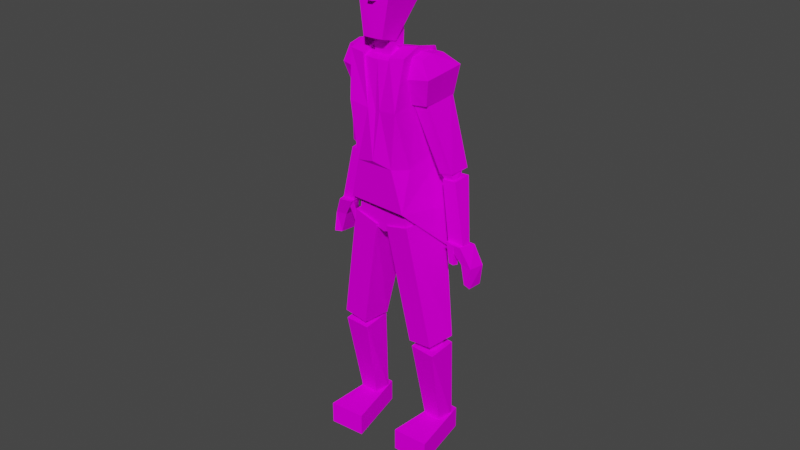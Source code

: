 # Source: harker3walk.blend  (saved by Blender 4.0.36; exported with 4.5.12 LTS)
import bpy
from mathutils import Matrix  # noqa: F401  (used for matrix-valued properties, if any)

bpy.ops.wm.read_factory_settings(use_empty=True)
scene = bpy.context.scene
scene.name = 'Scene'

# ---- collections
col_collection = bpy.data.collections.new('Collection'); scene.collection.children.link(col_collection)

# ---- images (referenced by path relative to the original .blend; pixels are not part of the script)
import os
ASSET_DIR = os.environ.get("B2B_ASSET_DIR", "")  # directory of the original .blend (textures are referenced by path, not embedded)
HERE = os.path.dirname(os.path.abspath(__file__))  # packed textures are extracted next to this script under _unpacked/

def load_image(name, relpath, width, height, colorspace="sRGB"):
    """Load a texture the original file referenced (path relative to the .blend, or extracted next to this script)."""
    p = next((c for c in (os.path.join(HERE, relpath), os.path.join(ASSET_DIR, relpath)) if relpath and os.path.exists(c)), "")
    if p:
        img = bpy.data.images.load(p, check_existing=True)
        img.name = name
    else:  # same state as the original file: an image datablock whose file is absent (Cycles renders it pink)
        img = bpy.data.images.new(name, width, height)
        img.source = "FILE"
        img.filepath = "//" + (relpath or name)
    img.colorspace_settings.name = colorspace
    return img
img_harkerpaint_png = load_image('harkerpaint.png', 'harkerpaint.png', 1024, 1024, 'sRGB')

# ---- materials (node trees are filled in below, after node groups)
mat_material = bpy.data.materials.new('Material')
mat_material.alpha_threshold = 0.0
mat_material.use_transparent_shadow = False
mat_material.line_color = (0.0, 0.0, 0.0, 1.0)

# ---- material node trees
mat_material.use_nodes = True; mat_material.node_tree.nodes.clear()
_N = mat_material.node_tree.nodes; _L = mat_material.node_tree.links
n0 = _N.new('ShaderNodeOutputMaterial'); n0.name = 'Material Output'; n0.location = (300, 300)
n1 = _N.new('ShaderNodeBsdfPrincipled'); n1.name = 'Principled BSDF'; n1.location = (10, 300)
n1.distribution = 'GGX'
n1.subsurface_method = 'BURLEY'
n1.inputs[2].default_value = 0.4746
n1.inputs[3].default_value = 1.45
n1.inputs[13].default_value = 0.0
n1.inputs[27].default_value = (0.0, 0.0, 0.0, 1.0)
n1.inputs[28].default_value = 1.0
n2 = _N.new('ShaderNodeTexImage'); n2.name = 'Image Texture'; n2.location = (-394, 214)
n2.image = img_harkerpaint_png
_L.new(n1.outputs[0], n0.inputs[0])
_L.new(n2.outputs[0], n1.inputs[0])
n0.is_active_output = True

# ---- world
world_world = bpy.data.worlds.new('World'); scene.world = world_world
world_world.use_nodes = True; world_world.node_tree.nodes.clear()
_N = world_world.node_tree.nodes; _L = world_world.node_tree.links
n0 = _N.new('ShaderNodeOutputWorld'); n0.name = 'World Output'; n0.location = (300, 300)
n1 = _N.new('ShaderNodeBackground'); n1.name = 'Background'; n1.location = (10, 300)
n1.inputs[0].default_value = (0.05088, 0.05088, 0.05088, 1.0)
_L.new(n1.outputs[0], n0.inputs[0])
n0.is_active_output = True
world_world.color = (0.05088, 0.05088, 0.05088)
world_world.use_sun_shadow = False
world_world.sun_shadow_jitter_overblur = 0.0

# ---- meshes
me_cube_002 = bpy.data.meshes.new('Cube.002')
me_cube_002.from_pydata([(-0.4061, -0.8822, -1.321), (-0.5982, -0.777, 0.8949), (-0.6276, 0.7286, -1.046), (-0.6157, 0.1189, 0.8952), (0.3418, -0.9299, -1.293), (0.4987, -0.7682, 0.9246), (0.568, 0.6896, -1.045), (0.498, 0.16, 0.9622), (-0.5307, -0.9156, -0.1017), (-0.6086, 0.4348, 0.106), (0.4974, 0.4264, 0.1517), (0.4408, -0.9532, -0.111), (-0.4932, -0.4626, -1.229), (-0.6126, -0.4003, 1.014), (0.4744, -0.5572, -1.371), (0.5026, -0.3594, 1.072), (0.4655, -0.3392, 0.003119), (-0.5654, -0.3129, -0.02185), (-0.6996, 0.6258, -2.344), (0.7673, 0.4857, -2.398), (-0.6128, -0.807, -2.206), (0.5292, -0.8676, -2.212), (-0.03184, 0.7204, -1.042), (-0.05758, 0.02323, 0.8798), (-0.05431, 0.3428, 0.09161), (-0.05306, -0.4703, 1.001), (0.005494, 0.6278, -2.404), (-0.8867, 0.892, -3.607), (0.9282, 0.7478, -3.699), (0.01959, 0.9129, -3.372), (-0.3, 0.7179, -1.048), (-0.3222, -0.8133, 0.8698), (-0.1719, -0.8896, -0.169), (-0.3547, 0.5831, -2.37), (-0.3384, 0.03762, 0.8722), (-0.3333, 0.3675, 0.08966), (-0.3343, -0.4597, 0.996), (-0.5653, 0.9243, -3.574), (0.2182, 0.06761, 0.912), (0.2362, 0.3675, 0.1167), (0.2228, -0.4341, 1.028), (0.2386, 0.7053, -1.044), (0.2228, -0.8074, 0.8862), (0.08393, -0.9003, -0.171), (0.3762, 0.5159, -2.391), (0.6408, 0.8263, -3.608), (-0.0201, -0.974, -1.202), (0.222, -0.7545, 0.8092), (-0.04759, -0.7717, 0.7885), (-0.03467, -0.8573, -0.2035), (-0.3358, -0.4026, 0.9231), (-0.05388, -0.4141, 0.9284), (-0.323, -0.7607, 0.7914), (0.2226, -0.3763, 0.957), (0.2573, 0.3185, 3.131), (0.1299, -0.48, 1.116), (0.2297, -0.5853, 3.083), (0.1404, -0.8879, 1.235), (-0.2995, 0.2909, 3.119), (-0.2442, -0.4978, 1.094), (-0.2676, -0.5871, 3.082), (-0.2384, -0.8951, 1.224), (0.2569, 0.169, 2.049), (-0.3499, -0.8883, 2.186), (0.2816, -0.8626, 2.199), (-0.3454, 0.1256, 2.017), (-0.3153, -0.7327, 2.636), (0.241, 0.2417, 2.561), (0.2628, -0.7141, 2.644), (-0.3072, 0.1974, 2.539), (-0.05485, -0.499, 1.1), (-0.01801, -0.586, 3.083), (-0.04671, -0.8969, 1.226), (-0.0201, 0.2992, 3.123), (-0.0453, 0.06548, 1.89), (-0.03222, -0.8807, 2.189), (-0.03097, 0.2863, 2.551), (-0.02488, -0.7271, 2.639), (-0.4099, -1.081, 2.452), (-0.3434, -1.038, 2.87), (-0.02231, -0.9931, 2.863), (-0.01534, -1.047, 2.668), (0.3122, -0.902, 2.906), (0.3632, -0.8989, 2.42), (-0.3711, -0.7332, 2.666), (-0.3603, -0.586, 3.111), (-0.3197, 0.2219, 3.083), (-0.3135, 0.2126, 2.604), (0.2597, 0.2492, 3.07), (0.2746, -0.5853, 3.097), (0.2804, 0.2543, 2.58), (0.3042, -0.7108, 2.659), (0.2025, 0.2909, 2.559), (0.2589, 0.2271, 2.07), (-0.2999, 0.2269, 2.515), (-0.3466, 0.183, 2.038), (-0.04506, 0.1218, 1.911), (-0.03102, 0.2647, 2.565), (-0.2113, -0.5986, 0.7241), (-0.2151, -0.6516, 1.501), (-0.2185, -0.2287, 0.8629), (-0.2188, -0.2304, 1.618), (0.1005, -0.5911, 0.7381), (0.1155, -0.637, 1.516), (0.0965, -0.2111, 0.8849), (0.1124, -0.2093, 1.637), (-0.5126, -0.7048, -2.633), (-0.464, -0.7044, -1.843), (-0.488, 0.3252, -2.563), (-0.4357, 0.4434, -1.91), (0.5161, -0.7052, -2.631), (0.448, -0.7046, -1.842), (0.4697, 0.3374, -2.573), (0.4571, 0.4538, -1.912), (-0.01002, 0.3844, -2.708), (0.01249, 0.4935, -1.92), (0.006458, -0.6891, -2.827), (-0.002953, -0.6942, -1.853), (-0.5545, -0.01417, -2.716), (-0.5034, -0.01214, -1.859), (0.5719, -0.006242, -2.726), (0.5015, -0.003793, -1.861), (-0.0001379, 0.03569, -1.871), (0.009327, 0.04439, -2.906), (-1.067, -0.5041, -5.248), (-0.5916, -0.7374, -2.523), (-1.001, 0.1347, -5.256), (-0.6815, 0.3697, -2.563), (-0.5897, -0.5184, -5.336), (-0.1213, -0.7408, -2.694), (-0.5239, 0.1204, -5.345), (-0.1364, 0.3986, -2.708), (-0.9179, -0.3081, -5.566), (-0.9319, -0.381, -5.175), (-0.8904, -0.0602, -5.566), (-0.951, 0.09811, -5.154), (-0.682, -0.3105, -5.579), (-0.6073, -0.3843, -5.191), (-0.6545, -0.06257, -5.578), (-0.6265, 0.09484, -5.171), (-1.057, -0.01741, -7.515), (-1.034, -0.5195, -5.425), (-1.016, 0.3355, -7.515), (-1.063, 0.1625, -5.392), (-0.7022, -0.02099, -7.533), (-0.5457, -0.5244, -5.45), (-0.661, 0.3319, -7.533), (-0.5748, 0.1576, -5.417), (-1.136, -0.9451, -8.034), (-1.136, -0.9451, -7.537), (-1.03, 0.4872, -7.962), (-1.03, 0.4872, -7.464), (-0.4582, -0.8741, -8.058), (-0.4582, -0.8741, -7.56), (-0.6771, 0.4872, -7.962), (-0.6771, 0.4872, -7.464), (0.4019, -0.4926, -0.0576), (0.3762, -0.5454, 0.9183), (0.4306, 0.196, -0.01923), (0.3731, 0.05195, 0.9144), (0.7449, -0.4589, -0.02431), (0.6729, -0.4956, 0.8696), (0.7975, 0.2935, 0.03509), (0.6744, 0.1275, 0.8835), (0.3618, -0.6648, 0.4728), (0.373, 0.151, 0.5381), (0.8805, 0.3566, 0.6379), (0.8522, -0.5767, 0.5434), (0.4221, -0.1811, -0.04448), (0.3759, -0.2782, 0.9707), (0.7705, -0.1158, -0.0002122), (0.6768, -0.2103, 0.9358), (0.8708, -0.1615, 0.5883), (0.3692, -0.3194, 0.4969), (-1.15, -0.04814, -1.397), (-0.8438, -0.489, 0.2529), (-1.153, 0.4393, -1.354), (-0.8811, 0.1602, 0.3933), (-0.8923, -0.0931, -1.46), (-0.5725, -0.5375, 0.1329), (-0.8995, 0.3929, -1.419), (-0.6026, 0.05152, 0.2673), (-1.178, 0.06303, -1.599), (-1.076, -0.03762, -1.328), (-1.18, 0.2683, -1.578), (-1.121, 0.3614, -1.257), (-1.027, 0.04515, -1.613), (-0.8877, -0.06439, -1.353), (-1.03, 0.2505, -1.593), (-0.9309, 0.3332, -1.283), (1.038, -0.05872, -1.46), (0.7117, -0.4224, 0.08933), (1.057, 0.3953, -1.443), (0.762, 0.2583, 0.234), (0.7976, -0.08922, -1.499), (0.4612, -0.4551, 0.005598), (0.8117, 0.3643, -1.482), (0.4959, 0.1736, 0.1364), (1.066, 0.004269, -1.65), (0.9752, -0.07186, -1.406), (1.065, 0.1817, -1.647), (1.022, 0.2721, -1.373), (0.9017, -0.01299, -1.67), (0.7714, -0.09369, -1.438), (0.9017, 0.1646, -1.667), (0.8148, 0.2488, -1.406), (-0.8231, -0.4203, -0.06864), (-0.8516, -0.4777, 0.8385), (-0.8837, 0.3059, -0.03926), (-0.8618, 0.1497, 0.8321), (-0.4819, -0.4726, -0.09686), (-0.4678, -0.5834, 0.8538), (-0.5212, 0.1969, -0.08001), (-0.4769, -0.01118, 0.8323), (-0.9353, -0.571, 0.4816), (-0.9775, 0.3236, 0.5382), (-0.4762, 0.1142, 0.4647), (-0.4469, -0.6689, 0.4252), (-0.8525, -0.08838, -0.06222), (-0.8604, -0.1996, 0.8875), (-0.5061, -0.1691, -0.09658), (-0.4748, -0.3348, 0.8957), (-0.4649, -0.3433, 0.433), (-0.9613, -0.1808, 0.4981), (0.417, -0.4537, -5.346), (0.08671, -0.7229, -2.671), (0.4984, 0.1821, -5.319), (0.1008, 0.4276, -2.68), (0.8963, -0.486, -5.284), (0.5589, -0.7673, -2.541), (0.9777, 0.1498, -5.257), (0.6508, 0.3402, -2.568), (0.5167, -0.1965, -5.641), (0.5, -0.2686, -5.249), (0.5535, 0.04979, -5.641), (0.4988, 0.2111, -5.229), (0.7523, -0.211, -5.653), (0.8241, -0.2886, -5.266), (0.789, 0.03528, -5.653), (0.8229, 0.1911, -5.245), (0.4239, 0.1076, -7.597), (0.4281, -0.3952, -5.508), (0.4783, 0.458, -7.597), (0.4246, 0.2876, -5.475), (0.7785, 0.08572, -7.616), (0.916, -0.4253, -5.533), (0.8329, 0.4361, -7.615), (0.9125, 0.2576, -5.5), (0.3246, -0.809, -8.018), (0.3246, -0.809, -7.52), (0.484, 0.6166, -7.945), (0.484, 0.6166, -7.447), (1.004, -0.7729, -8.041), (1.004, -0.7729, -7.543), (0.8365, 0.5984, -7.945), (0.8365, 0.5984, -7.447), (-1.133, -0.1071, -2.803), (-0.9444, -0.06478, -1.578), (-1.187, 0.125, -2.804), (-0.9842, 0.4202, -1.549), (-1.411, -0.08498, -2.839), (-1.183, -0.04945, -1.574), (-1.468, 0.1505, -2.835), (-1.224, 0.434, -1.546), (1.33, -0.1107, -2.96), (1.096, -0.05806, -1.602), (1.336, 0.08836, -2.943), (1.117, 0.3499, -1.569), (1.038, -0.1361, -2.92), (0.8495, -0.07765, -1.603), (1.045, 0.06076, -2.909), (0.8674, 0.3277, -1.57), (1.503, -0.1353, -3.769), (1.322, -0.1955, -2.897), (1.492, 0.2311, -3.798), (1.391, 0.1752, -2.919), (1.354, -0.08723, -3.757), (1.017, -0.2213, -2.853), (1.345, 0.2809, -3.792), (1.082, 0.1442, -2.884), (1.516, -0.146, -3.317), (1.546, 0.2184, -3.341), (1.337, 0.2369, -3.321), (1.307, -0.1273, -3.29), (1.163, -0.01587, -3.397), (1.181, -0.0001569, -2.954), (1.093, -0.04931, -3.36), (1.05, -0.0154, -2.894), (1.167, -0.1735, -3.346), (1.179, -0.2063, -2.892), (1.096, -0.2056, -3.308), (1.047, -0.2203, -2.829), (-1.586, -0.1505, -3.638), (-1.396, -0.2073, -2.784), (-1.583, 0.2364, -3.671), (-1.471, 0.1778, -2.805), (-1.447, -0.09809, -3.627), (-1.092, -0.2318, -2.743), (-1.447, 0.2909, -3.666), (-1.163, 0.1473, -2.772), (-1.56, -0.1083, -3.186), (-1.598, 0.2742, -3.213), (-1.344, 0.2497, -3.184), (-1.306, -0.1293, -3.149), (-1.099, 0.08218, -3.264), (-1.152, 0.04837, -2.84), (-1.158, 0.05218, -3.289), (-1.281, 0.04465, -2.889), (-1.053, -0.07917, -3.208), (-1.086, -0.1622, -2.771), (-1.112, -0.1084, -3.233), (-1.212, -0.1667, -2.821), (0.2501, 0.4573, 3.408), (0.2313, -0.2821, 3.64), (-0.2772, 0.4704, 3.38), (-0.3188, -0.2542, 3.618), (0.3328, 0.2748, 2.463), (-0.4933, -0.6959, 2.984), (0.3312, -0.7347, 3.014), (-0.3839, 0.2458, 2.386), (0.4557, 0.5577, 2.472), (-0.6287, -0.932, 3.067), (0.4961, -0.9959, 3.122), (-0.4982, 0.5211, 2.363), (0.4923, 0.7178, 2.557), (-0.6777, -0.9359, 3.177), (0.5358, -1.007, 3.236), (-0.5256, 0.6786, 2.444), (-0.523, -0.6092, 3.355), (0.3817, 0.5283, 2.878), (0.3571, -0.6513, 3.384), (-0.4085, 0.5003, 2.809), (-0.04351, -0.2997, 3.63), (-0.01428, 0.5207, 3.393), (-0.02977, 0.2988, 2.418), (-0.1013, -0.7993, 3.068), (-0.02972, 0.6103, 2.406), (-0.06126, -1.102, 3.096), (-0.02607, 0.7934, 2.491), (-0.06482, -1.114, 3.208), (-0.01732, 0.5777, 2.839), (-0.1088, -0.6991, 3.437), (0.3257, 0.09226, 3.525), (-0.3854, 0.1205, 3.503), (0.4877, -0.1687, 2.729), (-0.5485, -0.1902, 2.659), (0.7147, -0.1083, 2.826), (-0.7858, -0.1235, 2.735), (0.7897, -0.0447, 2.923), (-0.8571, -0.05137, 2.83), (0.544, -0.03005, 3.117), (-0.5989, -0.02343, 3.061), (-0.02956, 0.1209, 3.514), (-0.0869, -0.9952, 1.955), (-0.0297, -0.8591, 2.355), (-0.1237, -0.8577, 1.93), (-0.0306, -0.7841, 2.347), (0.01237, -0.9913, 1.956), (0.04313, -0.8506, 1.932)], [], [(17, 13, 3, 9), (39, 38, 7, 10), (16, 15, 5, 11), (32, 31, 1, 8), (36, 13, 1, 31), (14, 16, 11, 4), (41, 39, 10, 6), (12, 17, 9, 2), (0, 8, 17, 12), (6, 10, 16, 14), (34, 3, 13, 36), (41, 6, 19, 44), (10, 7, 15, 16), (8, 1, 13, 17), (12, 2, 18, 20), (6, 14, 21, 19), (30, 22, 26, 33), (38, 23, 25, 40), (30, 35, 24, 22), (25, 36, 50, 51), (31, 32, 52), (35, 34, 23, 24), (14, 4, 21), (20, 0, 12), (44, 19, 28, 45), (33, 26, 29, 37), (18, 33, 37, 27), (9, 3, 34, 35), (2, 9, 35, 30), (2, 30, 33, 18), (23, 34, 36, 25), (43, 42, 47), (36, 31, 52, 50), (26, 44, 45, 29), (11, 5, 42, 43), (15, 40, 42, 5), (7, 38, 40, 15), (22, 41, 44, 26), (22, 24, 39, 41), (24, 23, 38, 39), (46, 43, 49), (53, 51, 48, 47), (43, 47, 48, 49), (46, 49, 32), (51, 50, 52, 48), (49, 48, 52, 32), (42, 40, 53, 47), (40, 25, 51, 53), (0, 46, 32, 8), (4, 11, 43, 46), (21, 4, 46, 0, 20), (20, 18, 27), (19, 21, 28), (73, 58, 60, 71), (77, 71, 80, 81), (60, 58, 86, 85), (70, 55, 57, 72), (56, 68, 91, 89), (76, 73, 54, 67), (70, 74, 62, 55), (55, 62, 64, 57), (61, 63, 65, 59), (72, 75, 63, 61), (65, 69, 94, 95), (62, 67, 68, 64), (63, 66, 69, 65), (75, 77, 66, 63), (64, 68, 77, 75), (74, 65, 95, 96), (57, 64, 75, 72), (59, 65, 74, 70), (69, 58, 73, 76), (59, 70, 72, 61), (77, 68, 83, 81), (54, 73, 71, 56), (81, 80, 79, 78), (66, 77, 81, 78), (60, 66, 78, 79), (71, 60, 79, 80), (83, 82, 80, 81), (68, 56, 82, 83), (56, 71, 80, 82), (84, 85, 86, 87), (66, 60, 85, 84), (58, 69, 87, 86), (69, 66, 84, 87), (66, 78, 84), (90, 88, 89, 91), (54, 56, 89, 88), (68, 67, 90, 91), (67, 54, 88, 90), (96, 97, 92, 93), (95, 94, 97, 96), (76, 67, 92, 97), (62, 74, 96, 93), (69, 76, 97, 94), (67, 62, 93, 92), (98, 99, 101, 100), (100, 101, 105, 104), (104, 105, 103, 102), (102, 103, 99, 98), (100, 104, 102, 98), (105, 101, 99, 103), (118, 119, 109, 108), (114, 115, 113, 112), (120, 121, 111, 110), (116, 117, 107, 106), (123, 120, 110, 116), (122, 119, 107, 117), (121, 122, 117, 111), (118, 123, 116, 106), (110, 111, 117, 116), (108, 109, 115, 114), (108, 114, 123, 118), (113, 115, 122, 121), (115, 109, 119, 122), (114, 112, 120, 123), (112, 113, 121, 120), (106, 107, 119, 118), (124, 125, 127, 126), (126, 127, 131, 130), (130, 131, 129, 128), (128, 129, 125, 124), (126, 130, 128, 124), (131, 127, 125, 129), (132, 133, 135, 134), (134, 135, 139, 138), (138, 139, 137, 136), (136, 137, 133, 132), (134, 138, 136, 132), (139, 135, 133, 137), (140, 141, 143, 142), (142, 143, 147, 146), (146, 147, 145, 144), (144, 145, 141, 140), (142, 146, 144, 140), (147, 143, 141, 145), (148, 149, 151, 150), (150, 151, 155, 154), (154, 155, 153, 152), (152, 153, 149, 148), (150, 154, 152, 148), (155, 151, 149, 153), (173, 169, 159, 165), (165, 159, 163, 166), (172, 171, 161, 167), (167, 161, 157, 164), (168, 170, 160, 156), (171, 169, 157, 161), (160, 167, 164, 156), (170, 172, 167, 160), (158, 165, 166, 162), (168, 173, 165, 158), (156, 164, 173, 168), (162, 166, 172, 170), (163, 159, 169, 171), (158, 162, 170, 168), (166, 163, 171, 172), (164, 157, 169, 173), (174, 175, 177, 176), (176, 177, 181, 180), (180, 181, 179, 178), (178, 179, 175, 174), (176, 180, 178, 174), (181, 177, 175, 179), (182, 183, 185, 184), (184, 185, 189, 188), (188, 189, 187, 186), (186, 187, 183, 182), (184, 188, 186, 182), (189, 185, 183, 187), (190, 192, 193, 191), (192, 196, 197, 193), (196, 194, 195, 197), (194, 190, 191, 195), (192, 196, 194, 190), (197, 193, 191, 195), (198, 200, 201, 199), (200, 204, 205, 201), (204, 202, 203, 205), (202, 198, 199, 203), (200, 204, 202, 198), (205, 201, 199, 203), (223, 219, 209, 215), (215, 209, 213, 216), (222, 221, 211, 217), (217, 211, 207, 214), (218, 220, 210, 206), (221, 219, 207, 211), (210, 217, 214, 206), (220, 222, 217, 210), (208, 215, 216, 212), (218, 223, 215, 208), (206, 214, 223, 218), (212, 216, 222, 220), (213, 209, 219, 221), (208, 212, 220, 218), (216, 213, 221, 222), (214, 207, 219, 223), (224, 225, 227, 226), (226, 227, 231, 230), (230, 231, 229, 228), (228, 229, 225, 224), (226, 230, 228, 224), (231, 227, 225, 229), (232, 233, 235, 234), (234, 235, 239, 238), (238, 239, 237, 236), (236, 237, 233, 232), (234, 238, 236, 232), (239, 235, 233, 237), (240, 241, 243, 242), (242, 243, 247, 246), (246, 247, 245, 244), (244, 245, 241, 240), (242, 246, 244, 240), (247, 243, 241, 245), (248, 249, 251, 250), (250, 251, 255, 254), (254, 255, 253, 252), (252, 253, 249, 248), (250, 254, 252, 248), (255, 251, 249, 253), (256, 258, 259, 257), (258, 262, 263, 259), (262, 260, 261, 263), (260, 256, 257, 261), (258, 262, 260, 256), (263, 259, 257, 261), (264, 266, 267, 265), (266, 270, 271, 267), (270, 271, 269, 268), (268, 264, 265, 269), (266, 270, 268, 264), (271, 267, 265, 269), (280, 281, 275, 273), (281, 275, 279, 282), (282, 279, 277, 283), (283, 280, 273, 277), (274, 278, 276, 272), (279, 277, 273, 275), (276, 272, 280, 283), (278, 282, 283, 276), (274, 281, 282, 278), (272, 274, 281, 280), (284, 285, 287, 286), (286, 287, 291, 290), (290, 288, 289, 291), (288, 284, 285, 289), (286, 290, 288, 284), (291, 287, 285, 289), (300, 301, 295, 293), (301, 302, 299, 295), (302, 303, 297, 299), (303, 300, 293, 297), (294, 298, 296, 292), (299, 297, 293, 295), (296, 292, 300, 303), (298, 296, 303, 302), (294, 298, 302, 301), (292, 294, 301, 300), (304, 306, 307, 305), (306, 310, 311, 307), (310, 308, 309, 311), (308, 304, 305, 309), (306, 310, 308, 304), (311, 309, 305, 307), (352, 343, 315, 332), (341, 332, 315, 328), (351, 343, 314, 331), (350, 342, 313, 330), (340, 333, 312, 329), (345, 319, 323, 347), (334, 316, 320, 336), (335, 317, 321, 337), (344, 318, 322, 346), (347, 323, 327, 349), (336, 320, 324, 338), (337, 321, 325, 339), (346, 322, 326, 348), (334, 340, 329, 316), (344, 350, 330, 318), (345, 351, 331, 319), (335, 341, 328, 317), (318, 330, 341, 335), (319, 331, 340, 334), (322, 337, 339, 326), (323, 336, 338, 327), (318, 335, 337, 322), (319, 334, 336, 323), (331, 314, 333, 340), (330, 313, 332, 341), (342, 352, 332, 313), (312, 333, 352, 342), (317, 328, 351, 345), (316, 329, 350, 344), (320, 346, 348, 324), (321, 347, 349, 325), (316, 344, 346, 320), (317, 345, 347, 321), (329, 312, 342, 350), (328, 315, 343, 351), (333, 314, 343, 352), (353, 354, 356, 355), (355, 356, 358), (358, 356, 354, 357), (357, 354, 353), (355, 358, 357, 353)])
_uv = me_cube_002.uv_layers.new(name='UVMap')
_uv.uv.foreach_set('vector', [0.6018, 0.2564, 0.6042, 0.2393, 0.6155, 0.2401, 0.6175, 0.2545, 0.04139, 0.2993, 0.04139, 0.3592, 0.006929, 0.3592, 0.006929, 0.2994, 0.6091, 0.2999, 0.6113, 0.3218, 0.5972, 0.3168, 0.5892, 0.2967, 0.3512, 0.472, 0.3355, 0.5289, 0.3007, 0.5289, 0.3046, 0.4739, 0.5969, 0.2991, 0.5969, 0.3201, 0.5684, 0.3202, 0.5684, 0.2991, 0.6001, 0.2671, 0.6091, 0.2999, 0.5892, 0.2967, 0.5897, 0.2691, 0.04752, 0.2072, 0.04139, 0.2993, 0.0206, 0.3023, 0.02498, 0.2102, 0.5958, 0.2786, 0.6018, 0.2564, 0.6175, 0.2545, 0.6155, 0.2766, 0.5869, 0.2802, 0.5862, 0.2583, 0.6018, 0.2564, 0.5958, 0.2786, 0.6274, 0.2746, 0.629, 0.3031, 0.6091, 0.2999, 0.6001, 0.2671, 0.6253, 0.2991, 0.6253, 0.3201, 0.5969, 0.3201, 0.5969, 0.2991, 0.04752, 0.2072, 0.02498, 0.2102, 0.02557, 0.1081, 0.04403, 0.1061, 0.629, 0.3031, 0.6257, 0.3212, 0.6113, 0.3218, 0.6091, 0.2999, 0.5862, 0.2583, 0.5931, 0.2428, 0.6042, 0.2393, 0.6018, 0.2564, 0.5958, 0.2786, 0.6155, 0.2766, 0.6147, 0.3001, 0.5887, 0.3002, 0.6274, 0.2746, 0.6001, 0.2671, 0.5927, 0.2429, 0.6245, 0.243, 0.104, 0.2071, 0.07593, 0.2072, 0.07421, 0.1069, 0.1032, 0.1077, 0.6253, 0.2571, 0.6253, 0.2781, 0.5969, 0.2781, 0.5969, 0.2571, 0.104, 0.2071, 0.1103, 0.2992, 0.07586, 0.2992, 0.07593, 0.2072, 0.62, 0.2744, 0.62, 0.3123, 0.6126, 0.3122, 0.6126, 0.2743, 0.6035, 0.2797, 0.621, 0.2416, 0.608, 0.2811, 0.1103, 0.2992, 0.1103, 0.359, 0.07586, 0.3591, 0.07586, 0.2992, 0.5826, 0.3179, 0.6211, 0.3179, 0.594, 0.2277, 0.6107, 0.2583, 0.5959, 0.2918, 0.6107, 0.3001, 0.04403, 0.1061, 0.02557, 0.1081, 0.02283, 0.02012, 0.02961, 0.02343, 0.1032, 0.1077, 0.07421, 0.1069, 0.07382, 0.04096, 0.1153, 0.02574, 0.1316, 0.1093, 0.1032, 0.1077, 0.1153, 0.02574, 0.1382, 0.02312, 0.1448, 0.2991, 0.1448, 0.359, 0.1103, 0.359, 0.1103, 0.2992, 0.14, 0.2071, 0.1448, 0.2991, 0.1103, 0.2992, 0.104, 0.2071, 0.14, 0.2071, 0.104, 0.2071, 0.1032, 0.1077, 0.1316, 0.1093, 0.6253, 0.2781, 0.6253, 0.2991, 0.5969, 0.2991, 0.5969, 0.2781, 0.6131, 0.3142, 0.5889, 0.2613, 0.595, 0.2595, 0.6166, 0.3052, 0.6035, 0.2797, 0.608, 0.2811, 0.621, 0.3066, 0.07421, 0.1069, 0.04403, 0.1061, 0.02961, 0.02343, 0.07382, 0.04096, 0.429, 0.4708, 0.4279, 0.5421, 0.4085, 0.5464, 0.3878, 0.472, 0.5969, 0.2361, 0.5969, 0.2571, 0.5684, 0.2571, 0.5684, 0.2361, 0.6253, 0.2361, 0.6253, 0.2571, 0.5969, 0.2571, 0.5969, 0.2361, 0.07593, 0.2072, 0.04752, 0.2072, 0.04403, 0.1061, 0.07421, 0.1069, 0.07593, 0.2072, 0.07586, 0.2992, 0.04139, 0.2993, 0.04752, 0.2072, 0.07586, 0.2992, 0.07586, 0.3591, 0.04139, 0.3592, 0.04139, 0.2993, 0.3711, 0.3842, 0.3878, 0.472, 0.3704, 0.47, 0.3885, 0.4923, 0.3885, 0.515, 0.3577, 0.515, 0.3577, 0.4923, 0.3878, 0.472, 0.4085, 0.5426, 0.3706, 0.5426, 0.3704, 0.47, 0.3711, 0.3842, 0.3704, 0.47, 0.3512, 0.472, 0.3885, 0.515, 0.3885, 0.5377, 0.3577, 0.5377, 0.3577, 0.515, 0.3704, 0.47, 0.3706, 0.5426, 0.3326, 0.5426, 0.3512, 0.472, 0.5889, 0.2613, 0.607, 0.2265, 0.6131, 0.2247, 0.595, 0.2595, 0.62, 0.2365, 0.62, 0.2744, 0.6126, 0.2743, 0.6126, 0.2364, 0.3167, 0.3726, 0.3711, 0.3842, 0.3512, 0.472, 0.3015, 0.4739, 0.4237, 0.3752, 0.4241, 0.4683, 0.3878, 0.472, 0.3711, 0.3842, 0.6277, 0.2365, 0.564, 0.2412, 0.5577, 0.2766, 0.5663, 0.3134, 0.6277, 0.3216, 0.5887, 0.3002, 0.6147, 0.3001, 0.6175, 0.3208, 0.6245, 0.243, 0.5927, 0.2429, 0.6179, 0.232, 0.5777, 0.5641, 0.6073, 0.5633, 0.6096, 0.6514, 0.5801, 0.6522, 0.1498, 0.9546, 0.1498, 0.9995, 0.1159, 0.9678, 0.1157, 0.9475, 0.6096, 0.6514, 0.6073, 0.5633, 0.6142, 0.5634, 0.6205, 0.6511, 0.185, 0.886, 0.1517, 0.886, 0.1517, 0.8085, 0.185, 0.8085, 0.2944, 0.7891, 0.2944, 0.8339, 0.289, 0.8335, 0.289, 0.7888, 0.3416, 0.9131, 0.2982, 0.9128, 0.2982, 0.8833, 0.3416, 0.8754, 0.5348, 0.7434, 0.6093, 0.7427, 0.6205, 0.7884, 0.5348, 0.7767, 0.1518, 0.43, 0.2387, 0.3838, 0.2386, 0.5263, 0.1517, 0.5075, 0.1294, 0.3767, 0.148, 0.4628, 0.005428, 0.4623, 0.0518, 0.3764, 0.3405, 0.5464, 0.3403, 0.6319, 0.2945, 0.6319, 0.3071, 0.5464, 0.005428, 0.4623, 0.02085, 0.5057, 0.01651, 0.5039, 0.0, 0.4642, 0.2387, 0.3838, 0.2817, 0.3994, 0.2819, 0.5147, 0.2386, 0.5263, 0.148, 0.4628, 0.1362, 0.5064, 0.02085, 0.5057, 0.005428, 0.4623, 0.3403, 0.6319, 0.3404, 0.6759, 0.3027, 0.6759, 0.2945, 0.6319, 0.3862, 0.6319, 0.3781, 0.6759, 0.3404, 0.6759, 0.3403, 0.6319, 0.2832, 0.8347, 0.2835, 0.7888, 0.289, 0.7888, 0.2887, 0.8346, 0.3738, 0.5464, 0.3862, 0.6319, 0.3403, 0.6319, 0.3405, 0.5464, 0.5348, 0.7101, 0.6205, 0.6968, 0.6093, 0.7427, 0.5348, 0.7434, 0.3416, 0.9507, 0.2982, 0.9423, 0.2982, 0.9128, 0.3416, 0.9131, 0.2184, 0.886, 0.185, 0.886, 0.185, 0.8085, 0.2184, 0.8084, 0.4489, 0.9179, 0.4514, 0.8803, 0.4721, 0.8655, 0.4837, 0.9193, 0.5482, 0.5649, 0.5777, 0.5641, 0.5801, 0.6522, 0.5506, 0.653, 0.8773, 0.6148, 0.8575, 0.6132, 0.8579, 0.5744, 0.8999, 0.5633, 0.4464, 0.9555, 0.4489, 0.9179, 0.4837, 0.9193, 0.4837, 0.9712, 0.6999, 0.9233, 0.7331, 0.9541, 0.7331, 0.9971, 0.6978, 0.9738, 0.5801, 0.6522, 0.6096, 0.6514, 0.6088, 0.6793, 0.5795, 0.6768, 0.8999, 0.6681, 0.8519, 0.6539, 0.8575, 0.6132, 0.8773, 0.6148, 0.2331, 0.9128, 0.2331, 0.9576, 0.2068, 0.9323, 0.2202, 0.886, 0.5506, 0.653, 0.5801, 0.6522, 0.5795, 0.6768, 0.5532, 0.6755, 0.1369, 0.5089, 0.1248, 0.5524, 0.0368, 0.5524, 0.02182, 0.5112, 0.4416, 0.8199, 0.4416, 0.8646, 0.4304, 0.8654, 0.4342, 0.8213, 0.2982, 0.9423, 0.3416, 0.9507, 0.336, 0.9512, 0.2945, 0.9493, 0.02085, 0.5057, 0.1362, 0.5064, 0.1369, 0.5089, 0.02182, 0.5112, 0.4464, 0.9555, 0.4837, 0.9712, 0.4464, 0.9626, 0.9024, 0.8633, 0.8595, 0.8476, 0.859, 0.7594, 0.9024, 0.7479, 0.5482, 0.5649, 0.5506, 0.653, 0.5453, 0.6531, 0.543, 0.565, 0.4367, 0.6618, 0.4367, 0.5465, 0.4419, 0.5464, 0.4419, 0.6617, 0.3416, 0.8754, 0.2982, 0.8833, 0.2968, 0.8781, 0.3402, 0.8702, 0.6978, 0.8766, 0.752, 0.8825, 0.747, 0.9142, 0.7041, 0.9233, 0.7136, 0.8322, 0.752, 0.8456, 0.752, 0.8825, 0.6978, 0.8766, 0.4428, 0.6994, 0.4428, 0.7371, 0.4367, 0.7316, 0.4373, 0.6994, 0.2835, 0.8804, 0.2832, 0.8347, 0.2887, 0.8346, 0.289, 0.8804, 0.4428, 0.6618, 0.4428, 0.6994, 0.4373, 0.6994, 0.4385, 0.6628, 0.2817, 0.3994, 0.2387, 0.3838, 0.2407, 0.3784, 0.2819, 0.3931, 0.8519, 0.7392, 0.8519, 0.6681, 0.9164, 0.6682, 0.9164, 0.7393, 0.07798, 0.9475, 0.07798, 0.8792, 0.1331, 0.879, 0.1331, 0.9473, 0.7309, 0.2064, 0.7309, 0.1353, 0.7955, 0.1353, 0.7955, 0.2064, 0.2068, 0.886, 0.2068, 0.9524, 0.1517, 0.9525, 0.1517, 0.8861, 0.5314, 0.8958, 0.5865, 0.8959, 0.5865, 0.9579, 0.5314, 0.9578, 0.6205, 0.8964, 0.6756, 0.8964, 0.6756, 0.9583, 0.6205, 0.9583, 0.2295, 0.7472, 0.1517, 0.7473, 0.1543, 0.7138, 0.2116, 0.721, 0.4304, 0.823, 0.3649, 0.8234, 0.3631, 0.7803, 0.4202, 0.7803, 1.452e-05, 0.7223, 0.07785, 0.7223, 0.07784, 0.7835, 0.0, 0.7835, 0.5342, 0.7378, 0.4464, 0.7378, 0.4464, 0.6856, 0.5241, 0.6856, 0.3213, 0.728, 0.321, 0.6759, 0.3822, 0.6759, 0.3825, 0.728, 0.6778, 0.2682, 0.6778, 0.216, 0.739, 0.216, 0.739, 0.2682, 0.6778, 0.3204, 0.6778, 0.2682, 0.739, 0.2682, 0.739, 0.3204, 0.321, 0.7803, 0.3213, 0.728, 0.3825, 0.728, 0.3822, 0.7803, 0.5241, 0.79, 0.4464, 0.79, 0.4464, 0.7378, 0.5342, 0.7378, 0.424, 0.8665, 0.3668, 0.8665, 0.3649, 0.8234, 0.4304, 0.823, 0.2945, 0.773, 0.2947, 0.7298, 0.3213, 0.728, 0.321, 0.7803, 0.6446, 0.3123, 0.6446, 0.2692, 0.6778, 0.2682, 0.6778, 0.3204, 0.6446, 0.2692, 0.6446, 0.226, 0.6778, 0.216, 0.6778, 0.2682, 0.2947, 0.7298, 0.2945, 0.6867, 0.321, 0.6759, 0.3213, 0.728, 0.01741, 0.6961, 0.07474, 0.6889, 0.07785, 0.7223, 1.452e-05, 0.7223, 0.2295, 0.8083, 0.1517, 0.8084, 0.1517, 0.7473, 0.2295, 0.7472, 0.5405, 0.3765, 0.5405, 0.563, 0.4464, 0.5645, 0.4921, 0.3726, 0.6942, 0.1935, 0.6803, 0.0, 0.7309, 0.001922, 0.7309, 0.1949, 0.6322, 0.1889, 0.5861, 0.0, 0.6803, 0.0007045, 0.6803, 0.1843, 0.7484, 0.5633, 0.7484, 0.7479, 0.6978, 0.7479, 0.7116, 0.5633, 0.6809, 0.3229, 0.7171, 0.3204, 0.7171, 0.3691, 0.6809, 0.3715, 0.283, 0.9371, 0.2332, 0.939, 0.2332, 0.845, 0.283, 0.8432, 0.6659, 0.5202, 0.6957, 0.5158, 0.6957, 0.5521, 0.6652, 0.539, 0.8856, 0.3387, 0.892, 0.3693, 0.8673, 0.3693, 0.8677, 0.3387, 0.8493, 0.1513, 0.8797, 0.1381, 0.8797, 0.1745, 0.85, 0.1701, 0.6402, 0.3421, 0.6443, 0.3714, 0.6197, 0.3714, 0.6223, 0.3421, 0.6981, 0.2138, 0.6803, 0.2156, 0.6803, 0.1967, 0.6981, 0.1949, 0.9646, 0.95, 0.9892, 0.9488, 0.9892, 0.9852, 0.9646, 0.9864, 0.8251, 0.7243, 0.8002, 0.5633, 0.8519, 0.5652, 0.8519, 0.7263, 0.256, 0.6872, 0.2459, 0.5263, 0.283, 0.5266, 0.283, 0.6874, 0.8493, 0.0, 0.8493, 0.161, 0.7975, 0.1628, 0.8227, 0.002128, 0.2495, 0.8432, 0.2459, 0.6874, 0.283, 0.6874, 0.2764, 0.8432, 0.5408, 0.3691, 0.5408, 0.3421, 0.5676, 0.345, 0.5676, 0.3719, 0.2332, 0.9409, 0.2703, 0.939, 0.2703, 0.9908, 0.2332, 0.9927, 0.6157, 0.3143, 0.5889, 0.3129, 0.5889, 0.2352, 0.6157, 0.2366, 0.6055, 0.291, 0.6055, 0.2533, 0.6323, 0.2533, 0.6323, 0.291, 0.5965, 0.2336, 0.628, 0.2314, 0.628, 0.3181, 0.5965, 0.3203, 0.5936, 0.2424, 0.6313, 0.2435, 0.6313, 0.2949, 0.5936, 0.2938, 0.6004, 0.2264, 0.621, 0.2285, 0.6256, 0.3094, 0.5856, 0.3094, 0.5982, 0.2404, 0.6158, 0.2386, 0.6285, 0.3092, 0.5944, 0.3092, 0.6151, 0.2696, 0.6067, 0.2678, 0.6071, 0.2601, 0.6142, 0.2588, 0.6212, 0.2875, 0.6212, 0.3095, 0.591, 0.3044, 0.5706, 0.2876, 0.58, 0.2862, 0.598, 0.2834, 0.598, 0.3042, 0.58, 0.3153, 0.5602, 0.2667, 0.588, 0.2409, 0.6288, 0.2338, 0.6288, 0.2669, 0.58, 0.2707, 0.6306, 0.2707, 0.6306, 0.3057, 0.58, 0.3057, 0.598, 0.2834, 0.6245, 0.281, 0.6245, 0.3018, 0.598, 0.3042, 0.569, 0.305, 0.5602, 0.2667, 0.6288, 0.2669, 0.6197, 0.3052, 0.5872, 0.2729, 0.6131, 0.2694, 0.6131, 0.2971, 0.5889, 0.2943, 0.6144, 0.2538, 0.6212, 0.2875, 0.5706, 0.2876, 0.5769, 0.2539, 0.6251, 0.2701, 0.6151, 0.2696, 0.6142, 0.2588, 0.6251, 0.2617, 0.6251, 0.2785, 0.6159, 0.2803, 0.6151, 0.2696, 0.6251, 0.2701, 0.5854, 0.2515, 0.6131, 0.2418, 0.6131, 0.2694, 0.5872, 0.2729, 0.598, 0.2626, 0.6245, 0.2602, 0.6245, 0.281, 0.598, 0.2834, 0.58, 0.2357, 0.6306, 0.2357, 0.6306, 0.2707, 0.58, 0.2707, 0.58, 0.257, 0.598, 0.2626, 0.598, 0.2834, 0.58, 0.2862, 0.6159, 0.2803, 0.6083, 0.2755, 0.6067, 0.2678, 0.6151, 0.2696, 0.6234, 0.2242, 0.6234, 0.3112, 0.5795, 0.3118, 0.6009, 0.2223, 0.6006, 0.3239, 0.5942, 0.233, 0.6177, 0.2338, 0.6177, 0.3245, 0.6012, 0.3057, 0.5823, 0.2284, 0.6208, 0.2284, 0.6208, 0.3037, 0.6105, 0.2315, 0.6105, 0.3051, 0.59, 0.3053, 0.5956, 0.2316, 0.5943, 0.2503, 0.6217, 0.2484, 0.6217, 0.2852, 0.5943, 0.2871, 0.6213, 0.3022, 0.5835, 0.3036, 0.5835, 0.233, 0.6213, 0.2317, 0.5679, 0.2743, 0.5926, 0.2708, 0.5926, 0.3008, 0.5673, 0.2898, 0.5938, 0.2664, 0.5991, 0.2926, 0.5788, 0.2926, 0.579, 0.2664, 0.3202, 0.962, 0.3452, 0.9512, 0.3452, 0.9812, 0.3209, 0.9774, 0.6011, 0.2834, 0.6042, 0.3067, 0.5838, 0.3067, 0.5863, 0.2834, 0.5966, 0.2702, 0.6113, 0.2687, 0.6113, 0.2843, 0.5966, 0.2857, 0.6974, 0.9235, 0.6772, 0.9245, 0.6772, 0.8948, 0.6974, 0.8938, 0.6253, 0.2287, 0.604, 0.2268, 0.5835, 0.3118, 0.6253, 0.3113, 0.6006, 0.3179, 0.6176, 0.3182, 0.6176, 0.2275, 0.5942, 0.227, 0.6041, 0.3092, 0.6229, 0.3077, 0.6229, 0.2361, 0.5864, 0.2356, 0.6013, 0.3189, 0.6192, 0.3189, 0.6244, 0.228, 0.5998, 0.228, 0.6051, 0.2558, 0.6308, 0.2539, 0.6308, 0.2883, 0.6051, 0.2902, 0.5935, 0.2411, 0.6289, 0.2396, 0.6289, 0.3059, 0.5935, 0.3074, 0.5722, 0.2767, 0.5713, 0.2902, 0.5939, 0.3001, 0.5939, 0.2738, 0.595, 0.2799, 0.5784, 0.2799, 0.5782, 0.303, 0.6011, 0.303, 0.5939, 0.2834, 0.5947, 0.297, 0.6157, 0.3001, 0.6157, 0.2738, 0.622, 0.2818, 0.622, 0.2652, 0.6006, 0.2625, 0.6006, 0.2853, 0.5989, 0.2943, 0.5989, 0.3108, 0.5852, 0.3091, 0.5852, 0.2926, 0.5806, 0.2872, 0.6033, 0.2857, 0.6033, 0.312, 0.5806, 0.3135, 0.6038, 0.2818, 0.5857, 0.2773, 0.5868, 0.259, 0.6017, 0.2562, 0.5786, 0.2687, 0.5912, 0.2485, 0.6328, 0.2451, 0.6328, 0.2687, 0.6003, 0.2824, 0.5865, 0.2853, 0.5892, 0.2727, 0.6017, 0.2648, 0.5814, 0.2681, 0.5813, 0.2456, 0.6171, 0.2485, 0.628, 0.2681, 0.6345, 0.2797, 0.5839, 0.2797, 0.5839, 0.2447, 0.6345, 0.2447, 0.6203, 0.271, 0.5903, 0.2709, 0.5903, 0.2527, 0.6203, 0.2527, 0.5874, 0.2942, 0.5814, 0.2681, 0.628, 0.2681, 0.6218, 0.2942, 0.617, 0.2815, 0.6003, 0.2824, 0.6017, 0.2648, 0.617, 0.2678, 0.5858, 0.3049, 0.5786, 0.2687, 0.6328, 0.2687, 0.6259, 0.3049, 0.6277, 0.283, 0.6038, 0.2818, 0.6017, 0.2562, 0.6277, 0.2631, 0.6277, 0.3029, 0.6058, 0.3073, 0.6038, 0.2818, 0.6277, 0.283, 0.617, 0.2952, 0.5989, 0.3, 0.6003, 0.2824, 0.617, 0.2815, 0.6203, 0.2891, 0.5903, 0.2891, 0.5903, 0.2709, 0.6203, 0.271, 0.6345, 0.3147, 0.5839, 0.3147, 0.5839, 0.2797, 0.6345, 0.2797, 0.5989, 0.3, 0.5873, 0.2979, 0.5865, 0.2853, 0.6003, 0.2824, 0.6058, 0.3073, 0.5896, 0.2955, 0.5857, 0.2773, 0.6038, 0.2818, 0.2459, 0.5288, 0.2459, 0.713, 0.1517, 0.7138, 0.1975, 0.5263, 0.4324, 0.5464, 0.4367, 0.7406, 0.3862, 0.7406, 0.3957, 0.5464, 0.5867, 0.5633, 0.5405, 0.3726, 0.6348, 0.3737, 0.6348, 0.5608, 0.7199, 0.5572, 0.7061, 0.3726, 0.7565, 0.3726, 0.7565, 0.5572, 0.6446, 0.3227, 0.6809, 0.3204, 0.6809, 0.369, 0.6446, 0.3714, 0.8876, 0.003275, 0.9377, 0.0, 0.9377, 0.09378, 0.8876, 0.09706, 0.6354, 0.5201, 0.6652, 0.5158, 0.6652, 0.5522, 0.6348, 0.5388, 0.8486, 0.3694, 0.8427, 0.3387, 0.8673, 0.3387, 0.8665, 0.3694, 0.3862, 0.7536, 0.4166, 0.7406, 0.4166, 0.777, 0.3869, 0.7722, 0.1959, 0.9525, 0.1997, 0.9817, 0.1751, 0.9817, 0.178, 0.9525, 0.716, 0.2138, 0.6981, 0.2153, 0.6981, 0.1964, 0.716, 0.1949, 0.9401, 0.9504, 0.9646, 0.9488, 0.9646, 0.9852, 0.9401, 0.9868, 0.7817, 0.5335, 0.7565, 0.3726, 0.8083, 0.3744, 0.8083, 0.5355, 0.8157, 0.3501, 0.8056, 0.1892, 0.8427, 0.1896, 0.8427, 0.3504, 0.8002, 0.5633, 0.8002, 0.7243, 0.7484, 0.7262, 0.7738, 0.5655, 0.8099, 0.5282, 0.8083, 0.3726, 0.8454, 0.3726, 0.8369, 0.5282, 0.5676, 0.3691, 0.5676, 0.3421, 0.5944, 0.3446, 0.5944, 0.3715, 0.9375, 0.681, 0.9745, 0.6785, 0.9745, 0.7303, 0.9375, 0.7328, 0.6223, 0.3098, 0.5952, 0.3083, 0.5952, 0.2303, 0.6223, 0.2318, 0.631, 0.2549, 0.631, 0.2926, 0.6042, 0.2926, 0.6042, 0.2549, 0.6223, 0.3081, 0.5952, 0.3099, 0.5952, 0.2349, 0.6223, 0.233, 0.6312, 0.2998, 0.5935, 0.2986, 0.5935, 0.247, 0.6312, 0.2482, 0.5993, 0.2289, 0.621, 0.2312, 0.627, 0.3166, 0.5848, 0.3166, 0.5969, 0.2314, 0.6173, 0.2293, 0.6309, 0.3116, 0.5913, 0.3116, 0.6126, 0.2293, 0.6, 0.2316, 0.5874, 0.3084, 0.6126, 0.3063, 0.5912, 0.3037, 0.6073, 0.3039, 0.6073, 0.2204, 0.5897, 0.2202, 0.6038, 0.3166, 0.6191, 0.3195, 0.6191, 0.2266, 0.5887, 0.224, 0.5956, 0.2981, 0.6084, 0.2981, 0.6084, 0.2323, 0.5944, 0.2322, 0.6024, 0.2907, 0.6024, 0.2694, 0.6206, 0.2714, 0.6206, 0.2926, 0.5951, 0.2585, 0.6183, 0.2573, 0.6183, 0.2934, 0.5951, 0.2945, 0.6032, 0.3291, 0.6155, 0.3244, 0.6155, 0.2275, 0.591, 0.2339, 0.5992, 0.3213, 0.6155, 0.3213, 0.6156, 0.2363, 0.5978, 0.2363, 0.6099, 0.2427, 0.6099, 0.3044, 0.5942, 0.3003, 0.602, 0.2396, 0.6214, 0.2275, 0.6039, 0.2276, 0.6022, 0.3189, 0.6214, 0.3188, 0.6164, 0.2998, 0.6164, 0.2814, 0.6294, 0.2823, 0.6294, 0.3007, 0.5935, 0.2743, 0.6178, 0.276, 0.6178, 0.3068, 0.5935, 0.3052, 0.9964, 0.3803, 0.9686, 0.3815, 0.969, 0.4114, 0.9977, 0.4093, 0.6721, 0.8239, 0.6732, 0.7931, 0.6962, 0.789, 0.6872, 0.8212, 0.9672, 0.1539, 0.968, 0.1236, 0.9967, 0.1238, 0.9951, 0.1534, 0.06657, 0.9333, 0.05164, 0.9298, 0.05279, 0.9604, 0.07547, 0.9661, 0.229, 0.8364, 0.2184, 0.8418, 0.2184, 0.8139, 0.229, 0.8084, 0.2068, 0.959, 0.2068, 0.9878, 0.2301, 0.9864, 0.2301, 0.9576, 0.07547, 0.9027, 0.06453, 0.9003, 0.05164, 0.9298, 0.06657, 0.9333, 0.9688, 0.1867, 0.9672, 0.1539, 0.9951, 0.1534, 0.9967, 0.1853, 0.6853, 0.8548, 0.6721, 0.8239, 0.6872, 0.8212, 0.6962, 0.8528, 0.9977, 0.3483, 0.97, 0.3485, 0.9686, 0.3815, 0.9964, 0.3803, 0.7005, 0.5527, 0.6957, 0.5189, 0.7056, 0.5158, 0.7056, 0.5513, 0.5317, 0.79, 0.5317, 0.8256, 0.515, 0.8258, 0.5192, 0.7902, 0.5384, 0.6419, 0.5334, 0.6404, 0.5286, 0.6748, 0.5384, 0.6778, 0.5192, 0.8599, 0.5315, 0.8608, 0.5315, 0.827, 0.515, 0.8258, 0.54, 0.6845, 0.54, 0.6968, 0.5348, 0.6955, 0.5348, 0.6832, 0.758, 0.7276, 0.758, 0.7441, 0.7484, 0.7427, 0.7484, 0.7262, 0.9619, 0.1559, 0.9326, 0.1574, 0.9372, 0.1871, 0.9672, 0.1848, 0.8571, 0.9415, 0.8388, 0.9436, 0.8339, 0.9742, 0.8571, 0.9714, 0.5865, 0.9407, 0.6158, 0.9398, 0.6189, 0.9106, 0.5887, 0.9107, 0.988, 0.4468, 0.9701, 0.4423, 0.9686, 0.4713, 0.9912, 0.4771, 0.2184, 0.8474, 0.2283, 0.8418, 0.2283, 0.8715, 0.2184, 0.8771, 0.1517, 0.9538, 0.1517, 0.984, 0.1751, 0.9827, 0.1751, 0.9525, 0.9912, 0.4141, 0.9812, 0.4114, 0.9701, 0.4423, 0.988, 0.4468, 0.5894, 0.974, 0.6189, 0.9722, 0.6158, 0.9398, 0.5865, 0.9407, 0.8479, 0.9091, 0.8376, 0.9101, 0.8388, 0.9436, 0.8571, 0.9415, 0.9672, 0.1236, 0.9375, 0.1242, 0.9326, 0.1574, 0.9619, 0.1559, 0.5312, 0.8612, 0.5261, 0.8608, 0.5213, 0.895, 0.5315, 0.895, 0.9329, 0.6681, 0.9205, 0.6695, 0.9164, 0.7012, 0.9329, 0.6993, 0.8386, 0.5282, 0.8337, 0.5285, 0.8327, 0.5629, 0.8428, 0.5629, 0.1371, 0.9117, 0.1493, 0.9141, 0.1493, 0.8821, 0.1331, 0.879, 0.6737, 0.2012, 0.6737, 0.1889, 0.6788, 0.1908, 0.6788, 0.2032, 0.7527, 0.3669, 0.7625, 0.367, 0.7625, 0.3505, 0.7527, 0.3504, 0.5987, 0.2602, 0.6202, 0.2576, 0.6197, 0.2831, 0.6032, 0.2881, 0.6073, 0.3186, 0.6032, 0.2881, 0.6197, 0.2831, 0.6359, 0.3083, 0.608, 0.278, 0.6326, 0.2762, 0.6329, 0.2978, 0.6085, 0.3168, 0.6038, 0.273, 0.5795, 0.2728, 0.5793, 0.2506, 0.6037, 0.2331, 0.6068, 0.2733, 0.6067, 0.3079, 0.5898, 0.3081, 0.5772, 0.2736, 0.6163, 0.2799, 0.6148, 0.2561, 0.6226, 0.2457, 0.6249, 0.2795, 0.6002, 0.2523, 0.5849, 0.2531, 0.5803, 0.2415, 0.602, 0.2401, 0.5945, 0.304, 0.6099, 0.3025, 0.6157, 0.3115, 0.5939, 0.3133, 0.5783, 0.2757, 0.5801, 0.2995, 0.5734, 0.3072, 0.5711, 0.2734, 0.5981, 0.2941, 0.5981, 0.2718, 0.6004, 0.2692, 0.6004, 0.2932, 0.602, 0.2401, 0.5803, 0.2415, 0.5794, 0.2365, 0.6028, 0.2347, 0.6154, 0.2746, 0.6156, 0.3124, 0.6087, 0.3154, 0.6084, 0.2746, 0.6005, 0.2456, 0.6007, 0.2682, 0.5983, 0.2692, 0.5981, 0.2449, 0.6071, 0.2486, 0.6068, 0.2733, 0.5772, 0.2736, 0.578, 0.2489, 0.6256, 0.2743, 0.6038, 0.273, 0.6037, 0.2331, 0.6257, 0.2343, 0.587, 0.2794, 0.608, 0.278, 0.6085, 0.3168, 0.5877, 0.3183, 0.5933, 0.2727, 0.6294, 0.272, 0.6297, 0.3135, 0.5937, 0.3137, 0.5937, 0.2315, 0.6297, 0.2302, 0.6294, 0.272, 0.5933, 0.2727, 0.6361, 0.2487, 0.6361, 0.2734, 0.6068, 0.2733, 0.6071, 0.2486, 0.6156, 0.237, 0.6154, 0.2746, 0.6084, 0.2746, 0.6087, 0.2341, 0.6226, 0.2457, 0.602, 0.2401, 0.6028, 0.2347, 0.6249, 0.2411, 0.5801, 0.2995, 0.5945, 0.304, 0.5939, 0.3133, 0.5734, 0.3072, 0.6148, 0.2561, 0.6002, 0.2523, 0.602, 0.2401, 0.6226, 0.2457, 0.6361, 0.2734, 0.6235, 0.308, 0.6067, 0.3079, 0.6068, 0.2733, 0.5773, 0.3186, 0.5862, 0.289, 0.6032, 0.2881, 0.6073, 0.3186, 0.5774, 0.2646, 0.5987, 0.2602, 0.6032, 0.2881, 0.5862, 0.289, 0.5776, 0.239, 0.5939, 0.2323, 0.5987, 0.2602, 0.5774, 0.2646, 0.5871, 0.2407, 0.6081, 0.2394, 0.608, 0.278, 0.587, 0.2794, 0.6257, 0.3147, 0.6039, 0.3133, 0.6038, 0.273, 0.6256, 0.2743, 0.6007, 0.2232, 0.6005, 0.2456, 0.5981, 0.2449, 0.5983, 0.2207, 0.5981, 0.3167, 0.5981, 0.2941, 0.6004, 0.2932, 0.6004, 0.3175, 0.5849, 0.2531, 0.5783, 0.2757, 0.5711, 0.2734, 0.5803, 0.2415, 0.6099, 0.3025, 0.6163, 0.2799, 0.6249, 0.2795, 0.6157, 0.3115, 0.6039, 0.3133, 0.5796, 0.2953, 0.5795, 0.2728, 0.6038, 0.273, 0.6081, 0.2394, 0.6329, 0.2546, 0.6326, 0.2762, 0.608, 0.278, 0.5939, 0.2323, 0.6111, 0.2331, 0.6202, 0.2576, 0.5987, 0.2602, 0.7171, 0.3598, 0.7277, 0.3205, 0.7372, 0.3204, 0.7372, 0.3598, 0.6721, 0.8938, 0.6847, 0.8548, 0.6974, 0.8938, 0.3617, 0.8703, 0.3617, 0.9092, 0.3523, 0.9092, 0.3416, 0.8702, 0.4304, 0.8199, 0.4378, 0.7803, 0.4451, 0.8199, 0.7995, 0.5355, 0.7995, 0.5608, 0.7792, 0.5555, 0.7792, 0.5407])
me_cube_002.materials.append(mat_material)
me_cube_002.use_remesh_fix_poles = True
me_cube_002.use_remesh_preserve_attributes = False
me_cube_002.use_mirror_vertex_groups = False
me_cube_002.update()
arm_armature = bpy.data.armatures.new('Armature')  # bones are not reproduced

# ---- objects
ob_cube_002 = bpy.data.objects.new('Cube.002', me_cube_002)
ob_armature = bpy.data.objects.new('Armature', arm_armature)

# ---- transforms, parenting, visibility, modifiers, constraints
ob_cube_002.parent = ob_armature
ob_cube_002.matrix_parent_inverse = Matrix(((1.0, -0.0, -0.0, -0.01651), (-0.0, 1.0, 0.0, 0.3581), (-0.0, -0.0, 1.0, -4.806), (-0.0, 0.0, -0.0, 1.0)))
ob_cube_002.location = (0.003872, 0.2462, 6.957)
ob_cube_002.scale = (1.025, 0.8743, 0.8743)
ob_cube_002.lineart.crease_threshold = 0.0
_vg = ob_cube_002.vertex_groups.new(name='Bone')
for _i, _w in zip([106, 107, 108, 109, 110, 111, 112, 113, 114, 115, 116, 117, 118, 119, 120, 121, 122, 123], [0.7912, 0.6681, 0.3008, 0.5207, 0.2185, 0.1484, 0.3603, 0.6003, 0.5294, 0.7006, 0.9283, 0.1068, 0.07366, 0.7064, 0.1054, 0.6472, 0.7547, 0.6929]): _vg.add([_i], _w, 'REPLACE')
_vg = ob_cube_002.vertex_groups.new(name='Bone.001')
for _i, _w in zip([0, 1, 2, 3, 4, 5, 6, 7, 8, 9, 10, 11, 12, 13, 14, 16, 17, 18, 19, 20, 21, 22, 24, 26, 27, 28, 29, 30, 31, 32, 33, 34, 35, 36, 37, 39, 41, 42, 43, 44, 45, 46, 47, 48, 49, 52, 106, 107, 108, 109, 110, 111, 112, 113, 114, 115, 117, 119, 121, 122], [0.8034, 0.03133, 0.3805, 0.04759, 0.7923, 0.002242, 0.2297, 0.006969, 0.06847, 0.09774, 0.06639, 0.05535, 0.8731, 0.03099, 0.8654, 0.01897, 0.08137, 0.5067, 0.4867, 0.7692, 0.8165, 0.2012, 0.05737, 0.4387, 0.3899, 0.3606, 0.401, 0.2798, 0.01646, 0.04252, 0.4616, 0.02021, 0.08367, 0.0003915, 0.3996, 0.06434, 0.1844, 0.0004493, 0.02931, 0.4451, 0.3764, 0.4531, 0.0008038, 0.001232, 0.03702, 0.01431, 0.04483, 0.275, 0.09365, 0.2871, 0.1269, 0.7477, 0.06629, 0.1392, 0.06434, 0.1357, 0.8746, 0.1416, 0.1831, 0.1653]): _vg.add([_i], _w, 'REPLACE')
_vg = ob_cube_002.vertex_groups.new(name='Bone.002')
for _i, _w in zip([0, 1, 2, 3, 4, 5, 6, 7, 8, 9, 10, 11, 12, 13, 14, 15, 16, 17, 18, 19, 20, 21, 22, 23, 24, 25, 26, 27, 28, 29, 30, 31, 32, 33, 34, 35, 36, 37, 38, 39, 40, 41, 42, 43, 44, 45, 46, 47, 48, 49, 50, 51, 52, 53], [0.194, 0.6019, 0.5973, 0.7223, 0.2054, 0.6445, 0.76, 0.7919, 0.8906, 0.8302, 0.8818, 0.9156, 0.1233, 0.6007, 0.1325, 0.6471, 0.9436, 0.8806, 0.4814, 0.5039, 0.2259, 0.1802, 0.7843, 0.8223, 0.8934, 0.05276, 0.5497, 0.5965, 0.6267, 0.5864, 0.7006, 0.553, 0.9222, 0.5262, 0.7367, 0.8477, 0.4299, 0.5871, 0.8371, 0.8815, 0.4639, 0.8035, 0.5739, 0.9334, 0.5442, 0.611, 0.5438, 0.5724, 0.5097, 0.9335, 0.3884, 0.05516, 0.5555, 0.41]): _vg.add([_i], _w, 'REPLACE')
_vg = ob_cube_002.vertex_groups.new(name='Bone.003')
for _i, _w in zip([1, 3, 5, 7, 8, 9, 10, 11, 13, 15, 17, 23, 24, 25, 31, 32, 34, 35, 36, 38, 39, 40, 42, 43, 47, 48, 50, 51, 52, 53, 98, 99, 100, 101, 102, 103, 104, 105], [0.3574, 0.2289, 0.3294, 0.1796, 0.03185, 0.07207, 0.05177, 0.008195, 0.3588, 0.3307, 0.026, 0.1629, 0.04843, 0.9453, 0.4137, 0.01307, 0.2282, 0.0686, 0.5449, 0.1455, 0.05415, 0.5208, 0.4008, 0.003979, 0.4022, 0.4647, 0.589, 0.9423, 0.4123, 0.576, 0.95, 0.09821, 0.911, 0.0598, 0.9647, 0.06409, 0.9533, 0.03284]): _vg.add([_i], _w, 'REPLACE')
_vg = ob_cube_002.vertex_groups.new(name='Bone.004')
for _i, _w in zip([54, 55, 56, 57, 58, 59, 60, 61, 62, 63, 64, 65, 66, 67, 68, 69, 70, 71, 72, 73, 74, 75, 76, 77, 78, 79, 80, 81, 82, 83, 84, 85, 86, 87, 88, 89, 90, 91, 92, 93, 94, 95, 96, 97, 98, 99, 100, 101, 102, 103, 104, 105, 312, 313, 314, 315, 316, 317, 318, 319, 320, 321, 322, 323, 324, 325, 326, 327, 328, 329, 330, 331, 332, 333, 334, 335, 336, 337, 338, 339, 340, 341, 342, 343, 344, 345, 346, 347, 348, 349, 350, 351, 352, 353, 354, 355, 356, 357, 358], [1.0, 1.0, 1.0, 1.0, 1.0, 1.0, 1.0, 1.0, 1.0, 1.0, 1.0, 1.0, 1.0, 1.0, 1.0, 1.0, 1.0, 1.0, 1.0, 1.0, 1.0, 1.0, 1.0, 1.0, 1.0, 1.0, 1.0, 1.0, 1.0, 1.0, 1.0, 1.0, 1.0, 1.0, 1.0, 1.0, 1.0, 1.0, 1.0, 1.0, 1.0, 1.0, 1.0, 1.0, 0.0499, 0.9018, 0.08904, 0.9402, 0.02056, 0.9359, 0.04349, 0.9586, 1.0, 1.0, 1.0, 1.0, 1.0, 1.0, 1.0, 1.0, 1.0, 1.0, 1.0, 1.0, 1.0, 1.0, 1.0, 1.0, 1.0, 1.0, 1.0, 1.0, 1.0, 1.0, 1.0, 1.0, 1.0, 1.0, 1.0, 1.0, 1.0, 1.0, 1.0, 1.0, 1.0, 1.0, 1.0, 1.0, 1.0, 1.0, 1.0, 1.0, 1.0, 1.0, 1.0, 1.0, 1.0, 1.0, 1.0]): _vg.add([_i], _w, 'REPLACE')
_vg = ob_cube_002.vertex_groups.new(name='Bone.005')
for _i, _w in zip([156, 157, 158, 159, 160, 161, 162, 163, 164, 165, 166, 167, 168, 169, 170, 171, 172, 173, 190, 191, 192, 193, 194, 195, 196, 197, 198, 199, 200, 201, 202, 203, 204, 205], [1.0, 1.0, 1.0, 1.0, 1.0, 1.0, 1.0, 1.0, 1.0, 1.0, 1.0, 1.0, 1.0, 1.0, 1.0, 1.0, 1.0, 1.0, 1.0, 1.0, 1.0, 1.0, 1.0, 1.0, 1.0, 1.0, 0.1996, 0.3413, 0.2098, 0.4981, 0.1014, 0.357, 0.07147, 0.7442]): _vg.add([_i], _w, 'REPLACE')
_vg = ob_cube_002.vertex_groups.new(name='Bone.006')
for _i, _w in zip([198, 199, 200, 201, 202, 203, 204, 205, 265, 267, 268, 269, 271, 284, 285, 286, 287, 288, 289, 290, 291], [0.8004, 0.6587, 0.7902, 0.5019, 0.8986, 0.643, 0.9285, 0.2558, 0.9952, 0.3145, 0.9612, 0.04974, 0.9157, 0.1099, 0.1072, 0.1403, 0.482, 0.1303, 0.2063, 0.1411, 0.2866]): _vg.add([_i], _w, 'REPLACE')
_vg = ob_cube_002.vertex_groups.new(name='Bone.007')
for _i, _w in zip([19, 190, 192, 194, 196, 198, 199, 200, 202, 203, 264, 265, 266, 267, 268, 269, 270, 271, 272, 273, 274, 275, 276, 277, 278, 279, 280, 281, 282, 283, 284, 285, 286, 287, 288, 289, 290, 291], [0.0, 0.0, 0.0, 0.0, 0.0, 0.0, 0.0, 0.0, 0.0, 0.0, 1.0, 0.0, 1.0, 0.0, 1.0, 0.0, 1.0, 0.0, 1.0, 1.0, 1.0, 1.0, 1.0, 1.0, 1.0, 1.0, 1.0, 1.0, 1.0, 1.0, 0.8901, 0.8928, 0.8597, 0.6384, 0.8697, 0.7937, 0.8589, 0.7134]): _vg.add([_i], _w, 'REPLACE')
_vg = ob_cube_002.vertex_groups.new(name='Bone.011')
for _i, _w in zip([174, 175, 176, 177, 178, 179, 180, 181, 182, 183, 184, 185, 186, 187, 188, 189, 206, 207, 208, 209, 210, 211, 212, 213, 214, 215, 216, 217, 218, 219, 220, 221, 222, 223], [1.0, 1.0, 1.0, 1.0, 1.0, 1.0, 1.0, 1.0, 0.00241, 0.1693, 0.08877, 0.7849, 0.05589, 0.6274, 0.04712, 0.8494, 1.0, 1.0, 1.0, 1.0, 1.0, 1.0, 1.0, 1.0, 1.0, 1.0, 1.0, 1.0, 1.0, 1.0, 1.0, 1.0, 1.0, 1.0]): _vg.add([_i], _w, 'REPLACE')
_vg = ob_cube_002.vertex_groups.new(name='Bone.012')
for _i, _w in zip([176, 178, 180, 182, 183, 184, 185, 186, 187, 188, 189, 256, 257, 258, 259, 260, 261, 262, 263, 292, 293, 294, 295, 296, 297, 298, 299, 300, 301, 302, 303, 304, 305, 306, 307, 308, 309, 310, 311], [0.0, 0.0, 0.0, 1.0, 0.8307, 0.9985, 0.2151, 0.8074, 0.0, 0.3494, 0.0, 0.0003946, 0.9328, 0.0, 0.1221, 0.2219, 1.0, 0.3402, 0.9971, 0.0, 0.0, 0.0, 0.0, 0.0, 0.0006972, 0.0, 0.6266, 0.0, 0.0, 0.1506, 0.0, 0.07278, 0.0, 0.0, 0.0, 0.0, 4.329e-05, 0.0, 0.0171]): _vg.add([_i], _w, 'REPLACE')
_vg = ob_cube_002.vertex_groups.new(name='Bone.013')
for _i, _w in zip([2, 18, 30, 108, 118, 127, 174, 176, 178, 180, 182, 183, 184, 185, 186, 188, 256, 257, 258, 259, 260, 261, 262, 263, 292, 293, 294, 295, 296, 297, 298, 299, 300, 301, 302, 303, 304, 305, 306, 307, 308, 309, 310, 311], [0.0, 0.0, 0.0, 0.0, 0.0, 0.0, 0.0, 0.0, 0.0, 0.0, 0.0, 0.0, 0.0, 0.0, 0.0, 0.0, 1.0, 0.01533, 1.0, 0.0, 1.0, 0.0, 1.0, 0.0, 0.2427, 0.2243, 0.2903, 0.2267, 0.242, 0.2235, 0.3422, 0.2243, 0.225, 0.2323, 0.2259, 0.2225, 0.9272, 0.9248, 0.9227, 0.8387, 0.9363, 0.9211, 0.9352, 0.9184]): _vg.add([_i], _w, 'REPLACE')
_vg = ob_cube_002.vertex_groups.new(name='Bone.008')
for _i, _w in zip([108, 109, 110, 111, 112, 113, 114, 115, 116, 120, 121, 122, 123, 224, 225, 226, 227, 228, 229, 230, 231], [0.05925, 0.04003, 0.6492, 0.09895, 0.4932, 0.2098, 0.1891, 0.08571, 0.02058, 0.8606, 0.1484, 0.03388, 0.1436, 1.0, 1.0, 1.0, 1.0, 1.0, 1.0, 1.0, 1.0]): _vg.add([_i], _w, 'REPLACE')
_vg = ob_cube_002.vertex_groups.new(name='Bone.009')
for _i, _w in zip([226, 230, 232, 233, 234, 235, 236, 237, 238, 239, 240, 241, 242, 243, 244, 245, 246, 247], [0.0, 0.1755, 0.8109, 0.9996, 0.6515, 1.0, 0.1622, 1.0, 1.0, 1.0, 0.2696, 0.1711, 0.4662, 0.8514, 0.02884, 0.9982, 0.4604, 0.2681]): _vg.add([_i], _w, 'REPLACE')
_vg = ob_cube_002.vertex_groups.new(name='Bone.010')
for _i, _w in zip([4, 14, 25, 31, 46, 48, 50, 51, 52, 98, 102, 126, 130, 134, 135, 137, 138, 139, 143, 147, 211, 217, 226, 230, 232, 233, 234, 236, 237, 238, 239, 240, 241, 242, 243, 244, 245, 246, 247, 248, 249, 250, 251, 252, 253, 254, 255], [0.0, 0.0, 0.0, 0.0, 0.0, 0.0, 0.0, 0.0, 0.0, 0.0, 0.0, 0.0, 0.0, 0.0, 0.0, 0.0, 0.0, 0.0, 0.0, 0.0, 0.0, 0.0, 0.0, 0.0, 0.0, 0.0, 0.0, 0.0, 0.0, 0.0, 0.0, 0.7304, 0.0, 0.5338, 0.7324, 0.9606, 0.0, 0.5396, 0.0, 1.0, 1.0, 1.0, 1.0, 1.0, 1.0, 1.0, 1.0]): _vg.add([_i], _w, 'REPLACE')
_vg = ob_cube_002.vertex_groups.new(name='Bone.014')
for _i, _w in zip([106, 107, 108, 109, 112, 113, 114, 115, 118, 119, 122, 123, 124, 125, 126, 127, 128, 129, 130, 131, 132, 133, 134, 135, 136, 137, 138, 139, 147], [0.152, 0.04914, 0.5463, 0.1472, 0.08021, 0.05074, 0.2172, 0.07803, 0.9097, 0.1342, 0.02618, 0.1431, 0.8041, 0.9733, 0.9879, 0.8573, 0.9949, 0.9999, 0.8122, 0.6761, 0.06105, 0.4393, 0.1361, 0.8525, 0.0279, 0.9401, 0.02986, 0.4277, 0.07658]): _vg.add([_i], _w, 'REPLACE')
_vg = ob_cube_002.vertex_groups.new(name='Bone.015')
for _i, _w in zip([132, 133, 134, 135, 136, 137, 138, 139, 140, 141, 142, 143, 144, 145, 146, 147], [0.939, 0.8561, 0.8639, 0.1475, 0.961, 0.9427, 0.9601, 0.8979, 0.08574, 0.8974, 0.4589, 0.9853, 0.02613, 0.889, 0.4846, 0.9853]): _vg.add([_i], _w, 'REPLACE')
_vg = ob_cube_002.vertex_groups.new(name='Bone.016')
for _i, _w in zip([140, 141, 142, 144, 145, 146, 148, 149, 150, 151, 152, 153, 154, 155], [0.9143, 0.1026, 0.5411, 0.9619, 0.111, 0.5154, 1.0, 1.0, 1.0, 1.0, 1.0, 1.0, 1.0, 1.0]): _vg.add([_i], _w, 'REPLACE')
_m = ob_cube_002.modifiers.new('Armature', 'ARMATURE')
_m.object = ob_armature
ob_armature.location = (0.01651, -0.3581, 4.806)
ob_armature.show_in_front = True
ob_armature.lineart.crease_threshold = 0.0

# ---- collection membership
col_collection.objects.link(ob_cube_002)
col_collection.objects.link(ob_armature)

# ---- scene / render settings (as saved in the file)
scene.frame_start = 1; scene.frame_end = 20; scene.frame_set(1)
scene.render.engine = 'BLENDER_EEVEE_NEXT'
scene.cycles.use_denoising = False
scene.cycles.samples = 128
scene.cycles.sampling_pattern = 'TABULATED_SOBOL'
scene.cycles.use_adaptive_sampling = False
scene.cycles.use_light_tree = False
scene.view_settings.view_transform = 'Filmic'
bpy.context.view_layer.update()

# ---- added for rendering (the .blend has no active camera and no usable light): camera, sun
cam_auto = bpy.data.cameras.new('AutoCamera')
cam_auto.lens = 50.0
cam_auto.sensor_width = 36.0
cam_auto.clip_end = 1000.0
ob_auto_camera = bpy.data.objects.new('AutoCamera', cam_auto)
scene.collection.objects.link(ob_auto_camera)
ob_auto_camera.location = (11.3158, -13.4863, 13.4799)
ob_auto_camera.rotation_euler = (1.09748, -7.21219e-08, 0.694738)
scene.camera = ob_auto_camera
light_auto_sun = bpy.data.lights.new('AutoSun', 'SUN')
light_auto_sun.energy = 3.0
light_auto_sun.angle = 0.0523599
ob_auto_sun = bpy.data.objects.new('AutoSun', light_auto_sun)
scene.collection.objects.link(ob_auto_sun)
ob_auto_sun.rotation_euler = (0.872665, 0.174533, 0.523599)
bpy.context.view_layer.update()
